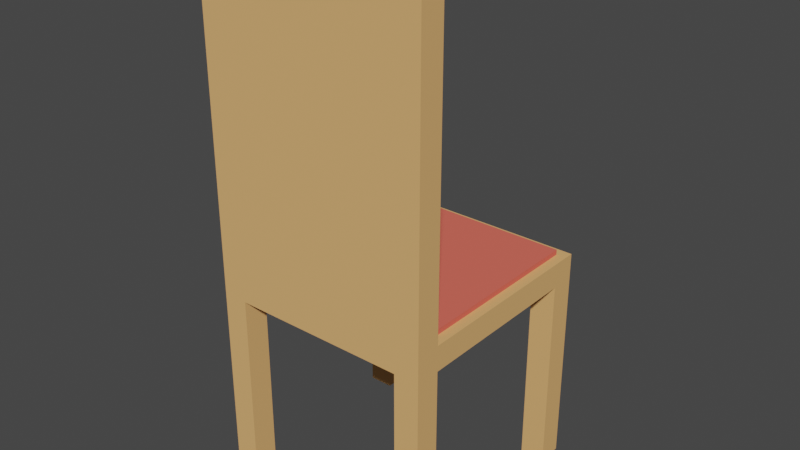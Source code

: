 # Source: Stol.blend  (saved by Blender 2.82.7; exported with 4.5.12 LTS)
import bpy
from mathutils import Matrix  # noqa: F401  (used for matrix-valued properties, if any)

bpy.ops.wm.read_factory_settings(use_empty=True)
scene = bpy.context.scene
scene.name = 'Scene'

# ---- collections
col_collection = bpy.data.collections.new('Collection'); scene.collection.children.link(col_collection)

# ---- materials (node trees are filled in below, after node groups)
mat_material_002 = bpy.data.materials.new('Material.002')
mat_material_002.use_transparent_shadow = False
mat_material_002.diffuse_color = (0.7991, 0.4397, 0.1714, 1.0)
mat_material_003 = bpy.data.materials.new('Material.003')
mat_material_003.use_transparent_shadow = False
mat_material_003.diffuse_color = (0.8, 0.1451, 0.106, 1.0)

# ---- material node trees

# ---- world
world_world = bpy.data.worlds.new('World'); scene.world = world_world
world_world.use_nodes = True; world_world.node_tree.nodes.clear()
_N = world_world.node_tree.nodes; _L = world_world.node_tree.links
n0 = _N.new('ShaderNodeOutputWorld'); n0.name = 'World Output'; n0.location = (300, 300)
n1 = _N.new('ShaderNodeBackground'); n1.name = 'Background'; n1.location = (10, 300)
n1.inputs[0].default_value = (0.05088, 0.05088, 0.05088, 1.0)
_L.new(n1.outputs[0], n0.inputs[0])
n0.is_active_output = True
world_world.color = (0.05088, 0.05088, 0.05088)
world_world.use_sun_shadow = False
world_world.sun_shadow_jitter_overblur = 0.0

# ---- meshes
me_cube = bpy.data.meshes.new('Cube')
me_cube.from_pydata([(-0.25, -0.25, -0.25), (-0.25, -0.25, 0.25), (-0.25, 0.25, -0.25), (-0.25, 0.25, 0.25), (0.25, -0.25, -0.25), (0.25, -0.25, 0.25), (0.25, 0.25, -0.25), (0.25, 0.25, 0.25), (-2.25, -0.25, -0.25), (-2.25, -0.25, 0.25), (-2.25, 0.25, -0.25), (-2.25, 0.25, 0.25), (2.25, -0.25, -0.25), (2.25, -0.25, 0.25), (2.25, 0.25, -0.25), (2.25, 0.25, 0.25), (-0.25, -2.25, -0.25), (-0.25, -2.25, 0.25), (0.25, -2.25, -0.25), (0.25, -2.25, 0.25), (-2.25, -2.25, -0.25), (-2.25, -2.25, 0.25), (2.25, -2.25, -0.25), (2.25, -2.25, 0.25), (-0.25, 2.25, -0.25), (-0.25, 2.25, 0.25), (0.25, 2.25, -0.25), (0.25, 2.25, 0.25), (-2.25, 2.25, -0.25), (-2.25, 2.25, 0.25), (2.25, 2.25, -0.25), (2.25, 2.25, 0.25), (2.25, 1.25, 0.25), (2.25, 1.25, -0.25), (0.25, 1.25, 0.25), (-0.25, 1.25, 0.25), (-2.25, 1.25, -0.25), (-0.25, 1.25, -0.25), (-2.25, 1.25, 0.25), (0.25, 1.25, -0.25), (-1.25, 0.25, -0.25), (-1.25, 0.25, 0.25), (-1.25, -0.25, 0.25), (-1.25, -0.25, -0.25), (-1.25, -2.25, 0.25), (-1.25, -2.25, -0.25), (-1.25, 2.25, -0.25), (-1.25, 2.25, 0.25), (-1.25, 1.25, 0.25), (-1.25, 1.25, -0.25), (1.25, -0.25, -0.25), (1.25, -0.25, 0.25), (1.25, 0.25, -0.25), (1.25, 0.25, 0.25), (1.25, -2.25, -0.25), (1.25, -2.25, 0.25), (1.25, 2.25, -0.25), (1.25, 2.25, 0.25), (1.25, 1.25, -0.25), (1.25, 1.25, 0.25), (-0.25, -1.25, 0.25), (-2.25, -1.25, 0.25), (0.25, -1.25, 0.25), (2.25, -1.25, 0.25), (2.25, -1.25, -0.25), (0.25, -1.25, -0.25), (-0.25, -1.25, -0.25), (-2.25, -1.25, -0.25), (-1.25, -1.25, -0.25), (-1.25, -1.25, 0.25), (1.25, -1.25, -0.25), (1.25, -1.25, 0.25), (-2.25, -1.75, 0.25), (0.25, -1.75, 0.25), (0.25, -1.75, -0.25), (-1.25, -1.75, -0.25), (-1.25, -1.75, 0.25), (1.25, -1.75, -0.25), (1.25, -1.75, 0.25), (-0.25, -1.75, 0.25), (2.25, -1.75, 0.25), (2.25, -1.75, -0.25), (-0.25, -1.75, -0.25), (-2.25, -1.75, -0.25), (-1.75, 0.25, -0.25), (-1.75, -0.25, 0.25), (-1.75, -2.25, 0.25), (-1.75, 2.25, -0.25), (-1.75, 1.25, 0.25), (-1.75, 0.25, 0.25), (-1.75, -0.25, -0.25), (-1.75, -2.25, -0.25), (-1.75, 2.25, 0.25), (-1.75, 1.25, -0.25), (-1.75, -1.25, -0.25), (-1.75, -1.25, 0.25), (-1.75, -1.75, -0.25), (-1.75, -1.75, 0.25), (2.25, 1.75, -0.25), (-2.25, 1.75, -0.25), (0.25, 1.75, -0.25), (2.25, 1.75, 0.25), (0.25, 1.75, 0.25), (-0.25, 1.75, 0.25), (-0.25, 1.75, -0.25), (-2.25, 1.75, 0.25), (-1.25, 1.75, 0.25), (-1.25, 1.75, -0.25), (1.25, 1.75, -0.25), (1.25, 1.75, 0.25), (-1.75, 1.75, 0.25), (-1.75, 1.75, -0.25), (1.75, -0.25, -0.25), (1.75, 0.25, -0.25), (1.75, -2.25, -0.25), (1.75, 2.25, -0.25), (1.75, 1.25, -0.25), (1.75, -0.25, 0.25), (1.75, 0.25, 0.25), (1.75, -2.25, 0.25), (1.75, 2.25, 0.25), (1.75, 1.25, 0.25), (1.75, -1.25, 0.25), (1.75, -1.25, -0.25), (1.75, -1.75, 0.25), (1.75, -1.75, -0.25), (1.75, 1.75, -0.25), (1.75, 1.75, 0.25), (-2.25, -2.25, -4.25), (2.25, -2.25, -4.25), (-2.25, 2.25, -4.25), (2.25, 2.25, -4.25), (2.25, -1.75, -4.25), (-2.25, -1.75, -4.25), (-1.75, 2.25, -4.25), (-1.75, -2.25, -4.25), (-1.75, -1.75, -4.25), (2.25, 1.75, -4.25), (-2.25, 1.75, -4.25), (-1.75, 1.75, -4.25), (1.75, -2.25, -4.25), (1.75, 2.25, -4.25), (1.75, -1.75, -4.25), (1.75, 1.75, -4.25), (-0.25, -2.25, 6.25), (0.25, -2.25, 6.25), (-2.25, -2.25, 6.25), (2.25, -2.25, 6.25), (-1.25, -2.25, 6.25), (1.25, -2.25, 6.25), (-2.25, -1.75, 6.25), (0.25, -1.75, 6.25), (-1.25, -1.75, 6.25), (1.25, -1.75, 6.25), (-0.25, -1.75, 6.25), (2.25, -1.75, 6.25), (-1.75, -2.25, 6.25), (-1.75, -1.75, 6.25), (1.75, -2.25, 6.25), (1.75, -1.75, 6.25), (-0.25, -0.25, -0.25), (-0.25, -0.25, 0.25), (-0.25, 0.25, -0.25), (-0.25, 0.25, 0.25), (0.25, -0.25, -0.25), (0.25, -0.25, 0.25), (0.25, 0.25, -0.25), (0.25, 0.25, 0.25)], [], [(103, 102, 27, 25), (127, 101, 31, 120), (81, 80, 23, 22), (23, 80, 155, 147), (2, 6, 4, 0), (7, 3, 1, 5), (8, 9, 11, 10), (19, 55, 149, 145), (85, 89, 11, 9), (84, 90, 8, 10), (14, 15, 13, 12), (112, 113, 14, 12), (118, 117, 13, 15), (101, 98, 30, 31), (119, 114, 22, 23), (18, 19, 17, 16), (91, 86, 21, 20), (82, 74, 18, 16), (75, 82, 16, 45), (83, 96, 136, 133), (72, 83, 20, 21), (97, 72, 150, 157), (92, 87, 28, 29), (24, 25, 27, 26), (115, 120, 31, 30), (22, 114, 140, 129), (106, 103, 25, 47), (108, 100, 26, 56), (100, 104, 24, 26), (99, 105, 29, 28), (10, 11, 38, 36), (6, 2, 37, 39), (52, 6, 39, 58), (41, 3, 35, 48), (84, 10, 36, 93), (15, 14, 33, 32), (118, 15, 32, 121), (3, 7, 34, 35), (2, 40, 49, 37), (89, 41, 48, 88), (110, 106, 47, 92), (104, 107, 46, 24), (25, 24, 46, 47), (96, 75, 45, 91), (16, 17, 44, 45), (2, 0, 43, 40), (1, 3, 41, 42), (78, 73, 151, 153), (7, 53, 59, 34), (113, 52, 58, 116), (126, 108, 56, 115), (26, 27, 57, 56), (74, 77, 54, 18), (19, 18, 54, 55), (7, 5, 51, 53), (4, 6, 52, 50), (79, 76, 152, 154), (102, 109, 57, 27), (117, 51, 71, 122), (4, 50, 70, 65), (1, 42, 69, 60), (90, 43, 68, 94), (5, 1, 60, 62), (9, 8, 67, 61), (112, 12, 64, 123), (43, 0, 66, 68), (0, 4, 65, 66), (85, 9, 61, 95), (51, 5, 62, 71), (12, 13, 63, 64), (122, 71, 78, 124), (65, 70, 77, 74), (60, 69, 76, 79), (94, 68, 75, 96), (62, 60, 79, 73), (61, 67, 83, 72), (123, 64, 81, 125), (68, 66, 82, 75), (66, 65, 74, 82), (95, 61, 72, 97), (71, 62, 73, 78), (64, 63, 80, 81), (69, 95, 97, 76), (67, 94, 96, 83), (42, 85, 95, 69), (8, 90, 94, 67), (126, 115, 141, 143), (105, 110, 92, 29), (11, 89, 88, 38), (40, 84, 93, 49), (107, 111, 87, 46), (47, 46, 87, 92), (45, 44, 86, 91), (40, 43, 90, 84), (42, 41, 89, 85), (44, 17, 144, 148), (49, 93, 111, 107), (38, 88, 110, 105), (34, 59, 109, 102), (116, 58, 108, 126), (37, 49, 107, 104), (88, 48, 106, 110), (36, 38, 105, 99), (39, 37, 104, 100), (58, 39, 100, 108), (48, 35, 103, 106), (93, 36, 99, 111), (32, 33, 98, 101), (121, 32, 101, 127), (35, 34, 102, 103), (59, 121, 127, 109), (33, 116, 126, 98), (70, 123, 125, 77), (63, 122, 124, 80), (50, 112, 123, 70), (13, 117, 122, 63), (76, 97, 157, 152), (30, 98, 137, 131), (14, 113, 116, 33), (53, 118, 121, 59), (56, 57, 120, 115), (77, 125, 114, 54), (55, 54, 114, 119), (53, 51, 117, 118), (50, 52, 113, 112), (109, 127, 120, 57), (142, 132, 129, 140), (139, 138, 130, 134), (133, 136, 135, 128), (137, 143, 141, 131), (115, 30, 131, 141), (91, 20, 128, 135), (81, 22, 129, 132), (87, 111, 139, 134), (111, 99, 138, 139), (98, 126, 143, 137), (114, 125, 142, 140), (20, 83, 133, 128), (125, 81, 132, 142), (99, 28, 130, 138), (96, 91, 135, 136), (28, 87, 134, 130), (153, 151, 145, 149), (157, 150, 146, 156), (151, 154, 144, 145), (154, 152, 148, 144), (159, 153, 149, 158), (152, 157, 156, 148), (155, 159, 158, 147), (73, 79, 154, 151), (17, 19, 145, 144), (72, 21, 146, 150), (124, 78, 153, 159), (86, 44, 148, 156), (21, 86, 156, 146), (80, 124, 159, 155), (55, 119, 158, 149), (119, 23, 147, 158), (160, 161, 163, 162), (162, 163, 167, 166), (166, 167, 165, 164), (164, 165, 161, 160), (162, 166, 164, 160), (167, 163, 161, 165)])
_uv = me_cube.uv_layers.new(name='UVMap')
_uv.uv.foreach_set('vector', [0.875, 0.5, 0.625, 0.5, 0.625, 0.5, 0.875, 0.5, 0.625, 0.5, 0.625, 0.5, 0.625, 0.5, 0.625, 0.5, 0.375, 0.75, 0.625, 0.75, 0.625, 0.75, 0.375, 0.75, 0.625, 0.75, 0.625, 0.75, 0.625, 0.75, 0.625, 0.75, 0.125, 0.5, 0.375, 0.5, 0.375, 0.75, 0.125, 0.75, 0.625, 0.5, 0.875, 0.5, 0.875, 0.75, 0.625, 0.75, 0.375, 0.0, 0.625, 0.0, 0.625, 0.25, 0.375, 0.25, 0.625, 0.75, 0.625, 0.75, 0.625, 0.75, 0.625, 0.75, 0.875, 0.75, 0.875, 0.5, 0.875, 0.5, 0.875, 0.75, 0.125, 0.5, 0.125, 0.75, 0.125, 0.75, 0.125, 0.5, 0.375, 0.5, 0.625, 0.5, 0.625, 0.75, 0.375, 0.75, 0.375, 0.75, 0.375, 0.5, 0.375, 0.5, 0.375, 0.75, 0.625, 0.5, 0.625, 0.75, 0.625, 0.75, 0.625, 0.5, 0.625, 0.5, 0.375, 0.5, 0.375, 0.5, 0.625, 0.5, 0.625, 0.75, 0.375, 0.75, 0.375, 0.75, 0.625, 0.75, 0.375, 0.75, 0.625, 0.75, 0.625, 1.0, 0.375, 1.0, 0.375, 1.0, 0.625, 1.0, 0.625, 1.0, 0.375, 1.0, 0.125, 0.75, 0.375, 0.75, 0.375, 0.75, 0.125, 0.75, 0.125, 0.75, 0.125, 0.75, 0.125, 0.75, 0.125, 0.75, 0.125, 0.75, 0.125, 0.75, 0.125, 0.75, 0.125, 0.75, 0.625, 0.0, 0.375, 0.0, 0.375, 0.0, 0.625, 0.0, 0.875, 0.75, 0.875, 0.75, 0.875, 0.75, 0.875, 0.75, 0.625, 0.25, 0.375, 0.25, 0.375, 0.25, 0.625, 0.25, 0.375, 0.25, 0.625, 0.25, 0.625, 0.5, 0.375, 0.5, 0.375, 0.5, 0.625, 0.5, 0.625, 0.5, 0.375, 0.5, 0.375, 0.75, 0.375, 0.75, 0.375, 0.75, 0.375, 0.75, 0.875, 0.5, 0.875, 0.5, 0.875, 0.5, 0.875, 0.5, 0.375, 0.5, 0.375, 0.5, 0.375, 0.5, 0.375, 0.5, 0.375, 0.5, 0.125, 0.5, 0.125, 0.5, 0.375, 0.5, 0.375, 0.25, 0.625, 0.25, 0.625, 0.25, 0.375, 0.25, 0.375, 0.25, 0.625, 0.25, 0.625, 0.25, 0.375, 0.25, 0.375, 0.5, 0.125, 0.5, 0.125, 0.5, 0.375, 0.5, 0.375, 0.5, 0.375, 0.5, 0.375, 0.5, 0.375, 0.5, 0.875, 0.5, 0.875, 0.5, 0.875, 0.5, 0.875, 0.5, 0.125, 0.5, 0.125, 0.5, 0.125, 0.5, 0.125, 0.5, 0.625, 0.5, 0.375, 0.5, 0.375, 0.5, 0.625, 0.5, 0.625, 0.5, 0.625, 0.5, 0.625, 0.5, 0.625, 0.5, 0.875, 0.5, 0.625, 0.5, 0.625, 0.5, 0.875, 0.5, 0.125, 0.5, 0.125, 0.5, 0.125, 0.5, 0.125, 0.5, 0.875, 0.5, 0.875, 0.5, 0.875, 0.5, 0.875, 0.5, 0.875, 0.5, 0.875, 0.5, 0.875, 0.5, 0.875, 0.5, 0.125, 0.5, 0.125, 0.5, 0.125, 0.5, 0.125, 0.5, 0.625, 0.25, 0.375, 0.25, 0.375, 0.25, 0.625, 0.25, 0.125, 0.75, 0.125, 0.75, 0.125, 0.75, 0.125, 0.75, 0.375, 1.0, 0.625, 1.0, 0.625, 1.0, 0.375, 1.0, 0.125, 0.5, 0.125, 0.75, 0.125, 0.75, 0.125, 0.5, 0.875, 0.75, 0.875, 0.5, 0.875, 0.5, 0.875, 0.75, 0.625, 0.75, 0.625, 0.75, 0.625, 0.75, 0.625, 0.75, 0.625, 0.5, 0.625, 0.5, 0.625, 0.5, 0.625, 0.5, 0.375, 0.5, 0.375, 0.5, 0.375, 0.5, 0.375, 0.5, 0.375, 0.5, 0.375, 0.5, 0.375, 0.5, 0.375, 0.5, 0.375, 0.5, 0.625, 0.5, 0.625, 0.5, 0.375, 0.5, 0.375, 0.75, 0.375, 0.75, 0.375, 0.75, 0.375, 0.75, 0.625, 0.75, 0.375, 0.75, 0.375, 0.75, 0.625, 0.75, 0.625, 0.5, 0.625, 0.75, 0.625, 0.75, 0.625, 0.5, 0.375, 0.75, 0.375, 0.5, 0.375, 0.5, 0.375, 0.75, 0.875, 0.75, 0.875, 0.75, 0.875, 0.75, 0.875, 0.75, 0.625, 0.5, 0.625, 0.5, 0.625, 0.5, 0.625, 0.5, 0.625, 0.75, 0.625, 0.75, 0.625, 0.75, 0.625, 0.75, 0.375, 0.75, 0.375, 0.75, 0.375, 0.75, 0.375, 0.75, 0.875, 0.75, 0.875, 0.75, 0.875, 0.75, 0.875, 0.75, 0.125, 0.75, 0.125, 0.75, 0.125, 0.75, 0.125, 0.75, 0.625, 0.75, 0.875, 0.75, 0.875, 0.75, 0.625, 0.75, 0.625, 0.0, 0.375, 0.0, 0.375, 0.0, 0.625, 0.0, 0.375, 0.75, 0.375, 0.75, 0.375, 0.75, 0.375, 0.75, 0.125, 0.75, 0.125, 0.75, 0.125, 0.75, 0.125, 0.75, 0.125, 0.75, 0.375, 0.75, 0.375, 0.75, 0.125, 0.75, 0.875, 0.75, 0.875, 0.75, 0.875, 0.75, 0.875, 0.75, 0.625, 0.75, 0.625, 0.75, 0.625, 0.75, 0.625, 0.75, 0.375, 0.75, 0.625, 0.75, 0.625, 0.75, 0.375, 0.75, 0.625, 0.75, 0.625, 0.75, 0.625, 0.75, 0.625, 0.75, 0.375, 0.75, 0.375, 0.75, 0.375, 0.75, 0.375, 0.75, 0.875, 0.75, 0.875, 0.75, 0.875, 0.75, 0.875, 0.75, 0.125, 0.75, 0.125, 0.75, 0.125, 0.75, 0.125, 0.75, 0.625, 0.75, 0.875, 0.75, 0.875, 0.75, 0.625, 0.75, 0.625, 0.0, 0.375, 0.0, 0.375, 0.0, 0.625, 0.0, 0.375, 0.75, 0.375, 0.75, 0.375, 0.75, 0.375, 0.75, 0.125, 0.75, 0.125, 0.75, 0.125, 0.75, 0.125, 0.75, 0.125, 0.75, 0.375, 0.75, 0.375, 0.75, 0.125, 0.75, 0.875, 0.75, 0.875, 0.75, 0.875, 0.75, 0.875, 0.75, 0.625, 0.75, 0.625, 0.75, 0.625, 0.75, 0.625, 0.75, 0.375, 0.75, 0.625, 0.75, 0.625, 0.75, 0.375, 0.75, 0.875, 0.75, 0.875, 0.75, 0.875, 0.75, 0.875, 0.75, 0.125, 0.75, 0.125, 0.75, 0.125, 0.75, 0.125, 0.75, 0.875, 0.75, 0.875, 0.75, 0.875, 0.75, 0.875, 0.75, 0.125, 0.75, 0.125, 0.75, 0.125, 0.75, 0.125, 0.75, 0.375, 0.5, 0.375, 0.5, 0.375, 0.5, 0.375, 0.5, 0.875, 0.5, 0.875, 0.5, 0.875, 0.5, 0.875, 0.5, 0.875, 0.5, 0.875, 0.5, 0.875, 0.5, 0.875, 0.5, 0.125, 0.5, 0.125, 0.5, 0.125, 0.5, 0.125, 0.5, 0.125, 0.5, 0.125, 0.5, 0.125, 0.5, 0.125, 0.5, 0.625, 0.25, 0.375, 0.25, 0.375, 0.25, 0.625, 0.25, 0.375, 1.0, 0.625, 1.0, 0.625, 1.0, 0.375, 1.0, 0.125, 0.5, 0.125, 0.75, 0.125, 0.75, 0.125, 0.5, 0.875, 0.75, 0.875, 0.5, 0.875, 0.5, 0.875, 0.75, 0.625, 1.0, 0.625, 1.0, 0.625, 1.0, 0.625, 1.0, 0.125, 0.5, 0.125, 0.5, 0.125, 0.5, 0.125, 0.5, 0.875, 0.5, 0.875, 0.5, 0.875, 0.5, 0.875, 0.5, 0.625, 0.5, 0.625, 0.5, 0.625, 0.5, 0.625, 0.5, 0.375, 0.5, 0.375, 0.5, 0.375, 0.5, 0.375, 0.5, 0.125, 0.5, 0.125, 0.5, 0.125, 0.5, 0.125, 0.5, 0.875, 0.5, 0.875, 0.5, 0.875, 0.5, 0.875, 0.5, 0.375, 0.25, 0.625, 0.25, 0.625, 0.25, 0.375, 0.25, 0.375, 0.5, 0.125, 0.5, 0.125, 0.5, 0.375, 0.5, 0.375, 0.5, 0.375, 0.5, 0.375, 0.5, 0.375, 0.5, 0.875, 0.5, 0.875, 0.5, 0.875, 0.5, 0.875, 0.5, 0.125, 0.5, 0.125, 0.5, 0.125, 0.5, 0.125, 0.5, 0.625, 0.5, 0.375, 0.5, 0.375, 0.5, 0.625, 0.5, 0.625, 0.5, 0.625, 0.5, 0.625, 0.5, 0.625, 0.5, 0.875, 0.5, 0.625, 0.5, 0.625, 0.5, 0.875, 0.5, 0.625, 0.5, 0.625, 0.5, 0.625, 0.5, 0.625, 0.5, 0.375, 0.5, 0.375, 0.5, 0.375, 0.5, 0.375, 0.5, 0.375, 0.75, 0.375, 0.75, 0.375, 0.75, 0.375, 0.75, 0.625, 0.75, 0.625, 0.75, 0.625, 0.75, 0.625, 0.75, 0.375, 0.75, 0.375, 0.75, 0.375, 0.75, 0.375, 0.75, 0.625, 0.75, 0.625, 0.75, 0.625, 0.75, 0.625, 0.75, 0.875, 0.75, 0.875, 0.75, 0.875, 0.75, 0.875, 0.75, 0.375, 0.5, 0.375, 0.5, 0.375, 0.5, 0.375, 0.5, 0.375, 0.5, 0.375, 0.5, 0.375, 0.5, 0.375, 0.5, 0.625, 0.5, 0.625, 0.5, 0.625, 0.5, 0.625, 0.5, 0.375, 0.5, 0.625, 0.5, 0.625, 0.5, 0.375, 0.5, 0.375, 0.75, 0.375, 0.75, 0.375, 0.75, 0.375, 0.75, 0.625, 0.75, 0.375, 0.75, 0.375, 0.75, 0.625, 0.75, 0.625, 0.5, 0.625, 0.75, 0.625, 0.75, 0.625, 0.5, 0.375, 0.75, 0.375, 0.5, 0.375, 0.5, 0.375, 0.75, 0.625, 0.5, 0.625, 0.5, 0.625, 0.5, 0.625, 0.5, 0.375, 0.75, 0.375, 0.75, 0.375, 0.75, 0.375, 0.75, 0.125, 0.5, 0.125, 0.5, 0.125, 0.5, 0.125, 0.5, 0.125, 0.75, 0.125, 0.75, 0.125, 0.75, 0.125, 0.75, 0.375, 0.5, 0.375, 0.5, 0.375, 0.5, 0.375, 0.5, 0.375, 0.5, 0.375, 0.5, 0.375, 0.5, 0.375, 0.5, 0.375, 1.0, 0.375, 1.0, 0.375, 1.0, 0.375, 1.0, 0.375, 0.75, 0.375, 0.75, 0.375, 0.75, 0.375, 0.75, 0.125, 0.5, 0.125, 0.5, 0.125, 0.5, 0.125, 0.5, 0.125, 0.5, 0.125, 0.5, 0.125, 0.5, 0.125, 0.5, 0.375, 0.5, 0.375, 0.5, 0.375, 0.5, 0.375, 0.5, 0.375, 0.75, 0.375, 0.75, 0.375, 0.75, 0.375, 0.75, 0.375, 0.0, 0.375, 0.0, 0.375, 0.0, 0.375, 0.0, 0.375, 0.75, 0.375, 0.75, 0.375, 0.75, 0.375, 0.75, 0.375, 0.25, 0.375, 0.25, 0.375, 0.25, 0.375, 0.25, 0.125, 0.75, 0.125, 0.75, 0.125, 0.75, 0.125, 0.75, 0.375, 0.25, 0.375, 0.25, 0.375, 0.25, 0.375, 0.25, 0.625, 0.75, 0.625, 0.75, 0.625, 0.75, 0.625, 0.75, 0.875, 0.75, 0.875, 0.75, 0.875, 0.75, 0.875, 0.75, 0.625, 0.75, 0.875, 0.75, 0.875, 0.75, 0.625, 0.75, 0.875, 0.75, 0.875, 0.75, 0.875, 0.75, 0.875, 0.75, 0.625, 0.75, 0.625, 0.75, 0.625, 0.75, 0.625, 0.75, 0.875, 0.75, 0.875, 0.75, 0.875, 0.75, 0.875, 0.75, 0.625, 0.75, 0.625, 0.75, 0.625, 0.75, 0.625, 0.75, 0.625, 0.75, 0.875, 0.75, 0.875, 0.75, 0.625, 0.75, 0.625, 1.0, 0.625, 0.75, 0.625, 0.75, 0.625, 1.0, 0.625, 0.0, 0.625, 0.0, 0.625, 0.0, 0.625, 0.0, 0.625, 0.75, 0.625, 0.75, 0.625, 0.75, 0.625, 0.75, 0.625, 1.0, 0.625, 1.0, 0.625, 1.0, 0.625, 1.0, 0.625, 1.0, 0.625, 1.0, 0.625, 1.0, 0.625, 1.0, 0.625, 0.75, 0.625, 0.75, 0.625, 0.75, 0.625, 0.75, 0.625, 0.75, 0.625, 0.75, 0.625, 0.75, 0.625, 0.75, 0.625, 0.75, 0.625, 0.75, 0.625, 0.75, 0.625, 0.75, 0.375, 0.0, 0.625, 0.0, 0.625, 0.25, 0.375, 0.25, 0.375, 0.25, 0.625, 0.25, 0.625, 0.5, 0.375, 0.5, 0.375, 0.5, 0.625, 0.5, 0.625, 0.75, 0.375, 0.75, 0.375, 0.75, 0.625, 0.75, 0.625, 1.0, 0.375, 1.0, 0.125, 0.5, 0.375, 0.5, 0.375, 0.75, 0.125, 0.75, 0.625, 0.5, 0.875, 0.5, 0.875, 0.75, 0.625, 0.75])
me_cube.materials.append(mat_material_002)
me_cube.use_remesh_fix_poles = True
me_cube.use_remesh_preserve_attributes = False
me_cube.use_mirror_vertex_groups = False
me_cube.update()
me_cube_002 = bpy.data.meshes.new('Cube.002')
me_cube_002.from_pydata([(-0.25, -0.25, -0.8502), (-0.25, -0.25, -0.3502), (-0.25, 0.25, -0.8502), (-0.25, 0.25, -0.3502), (0.25, -0.25, -0.8502), (0.25, -0.25, -0.3502), (0.25, 0.25, -0.8502), (0.25, 0.25, -0.3502), (-0.25, 2.05, -0.8502), (-0.25, 2.05, -0.3502), (0.25, 2.05, -0.8502), (0.25, 2.05, -0.3502), (-0.25, -1.85, -0.8502), (-0.25, -1.85, -0.3502), (0.25, -1.85, -0.8502), (0.25, -1.85, -0.3502), (2.05, -0.25, -0.8502), (2.05, -0.25, -0.3502), (2.05, 0.25, -0.8502), (2.05, 0.25, -0.3502), (2.05, 2.05, -0.8502), (2.05, 2.05, -0.3502), (2.05, -1.85, -0.8502), (2.05, -1.85, -0.3502), (-2.05, -0.25, -0.8502), (-2.05, -0.25, -0.3502), (-2.05, 0.25, -0.8502), (-2.05, 0.25, -0.3502), (-2.05, 2.05, -0.8502), (-2.05, 2.05, -0.3502), (-2.05, -1.85, -0.8502), (-2.05, -1.85, -0.3502), (-0.25, -1.05, -0.3502), (0.25, -1.05, -0.3502), (0.25, -1.05, -0.8502), (-0.25, -1.05, -0.8502), (2.05, -1.05, -0.3502), (2.05, -1.05, -0.8502), (-2.05, -1.05, -0.3502), (-2.05, -1.05, -0.8502), (-0.25, -1.452, -0.3502), (-0.25, -1.452, -0.8502), (-2.05, -1.452, -0.3502), (-2.05, -1.452, -0.8502), (0.25, -1.452, -0.3502), (0.25, -1.452, -0.8502), (2.05, -1.452, -0.3502), (2.05, -1.452, -0.8502), (-0.25, -1.651, -0.3502), (-0.25, -1.651, -0.8502), (-2.05, -1.651, -0.3502), (-2.05, -1.651, -0.8502), (0.25, -1.651, -0.3502), (0.25, -1.651, -0.8502), (2.05, -1.651, -0.3502), (2.05, -1.651, -0.8502), (-0.25, -1.85, 5.35), (0.25, -1.85, 5.35), (2.05, -1.85, 5.35), (-2.05, -1.85, 5.35), (-0.25, -1.651, 5.35), (-2.05, -1.651, 5.35), (0.25, -1.651, 5.35), (2.05, -1.651, 5.35)], [], [(8, 2, 26, 28), (3, 7, 11, 9), (48, 50, 61, 60), (15, 23, 58, 57), (2, 6, 4, 0), (7, 3, 1, 5), (8, 9, 11, 10), (12, 13, 31, 30), (11, 7, 19, 21), (6, 2, 8, 10), (14, 15, 13, 12), (4, 6, 18, 16), (2, 0, 24, 26), (49, 53, 14, 12), (18, 19, 17, 16), (19, 18, 20, 21), (55, 54, 23, 22), (15, 14, 22, 23), (6, 10, 20, 18), (7, 5, 17, 19), (34, 4, 16, 37), (10, 11, 21, 20), (24, 25, 27, 26), (26, 27, 29, 28), (50, 51, 30, 31), (49, 12, 30, 51), (9, 8, 28, 29), (3, 9, 29, 27), (32, 1, 25, 38), (1, 3, 27, 25), (40, 32, 38, 42), (0, 35, 39, 24), (25, 24, 39, 38), (45, 34, 37, 47), (16, 17, 36, 37), (0, 4, 34, 35), (5, 1, 32, 33), (5, 33, 36, 17), (53, 45, 47, 55), (48, 40, 42, 50), (35, 41, 43, 39), (38, 39, 43, 42), (37, 36, 46, 47), (35, 34, 45, 41), (33, 32, 40, 44), (33, 44, 46, 36), (52, 48, 60, 62), (14, 53, 55, 22), (41, 49, 51, 43), (42, 43, 51, 50), (47, 46, 54, 55), (41, 45, 53, 49), (44, 40, 48, 52), (44, 52, 54, 46), (62, 57, 58, 63), (62, 60, 56, 57), (56, 60, 61, 59), (13, 15, 57, 56), (23, 54, 63, 58), (31, 13, 56, 59), (54, 52, 62, 63), (50, 31, 59, 61)])
_uv = me_cube_002.uv_layers.new(name='UVMap')
_uv.uv.foreach_set('vector', [0.125, 0.5, 0.125, 0.5, 0.125, 0.5, 0.125, 0.5, 0.875, 0.5, 0.625, 0.5, 0.625, 0.5, 0.875, 0.5, 0.875, 0.75, 0.875, 0.75, 0.875, 0.75, 0.875, 0.75, 0.625, 0.75, 0.625, 0.75, 0.625, 0.75, 0.625, 0.75, 0.125, 0.5, 0.375, 0.5, 0.375, 0.75, 0.125, 0.75, 0.625, 0.5, 0.875, 0.5, 0.875, 0.75, 0.625, 0.75, 0.375, 0.25, 0.625, 0.25, 0.625, 0.5, 0.375, 0.5, 0.375, 1.0, 0.625, 1.0, 0.625, 1.0, 0.375, 1.0, 0.625, 0.5, 0.625, 0.5, 0.625, 0.5, 0.625, 0.5, 0.375, 0.5, 0.125, 0.5, 0.125, 0.5, 0.375, 0.5, 0.375, 0.75, 0.625, 0.75, 0.625, 1.0, 0.375, 1.0, 0.375, 0.75, 0.375, 0.5, 0.375, 0.5, 0.375, 0.75, 0.125, 0.5, 0.125, 0.75, 0.125, 0.75, 0.125, 0.5, 0.125, 0.75, 0.375, 0.75, 0.375, 0.75, 0.125, 0.75, 0.375, 0.5, 0.625, 0.5, 0.625, 0.75, 0.375, 0.75, 0.625, 0.5, 0.375, 0.5, 0.375, 0.5, 0.625, 0.5, 0.375, 0.75, 0.625, 0.75, 0.625, 0.75, 0.375, 0.75, 0.625, 0.75, 0.375, 0.75, 0.375, 0.75, 0.625, 0.75, 0.375, 0.5, 0.375, 0.5, 0.375, 0.5, 0.375, 0.5, 0.625, 0.5, 0.625, 0.75, 0.625, 0.75, 0.625, 0.5, 0.375, 0.75, 0.375, 0.75, 0.375, 0.75, 0.375, 0.75, 0.375, 0.5, 0.625, 0.5, 0.625, 0.5, 0.375, 0.5, 0.375, 0.0, 0.625, 0.0, 0.625, 0.25, 0.375, 0.25, 0.375, 0.25, 0.625, 0.25, 0.625, 0.25, 0.375, 0.25, 0.625, 0.0, 0.375, 0.0, 0.375, 0.0, 0.625, 0.0, 0.125, 0.75, 0.125, 0.75, 0.125, 0.75, 0.125, 0.75, 0.625, 0.25, 0.375, 0.25, 0.375, 0.25, 0.625, 0.25, 0.875, 0.5, 0.875, 0.5, 0.875, 0.5, 0.875, 0.5, 0.875, 0.75, 0.875, 0.75, 0.875, 0.75, 0.875, 0.75, 0.875, 0.75, 0.875, 0.5, 0.875, 0.5, 0.875, 0.75, 0.875, 0.75, 0.875, 0.75, 0.875, 0.75, 0.875, 0.75, 0.125, 0.75, 0.125, 0.75, 0.125, 0.75, 0.125, 0.75, 0.625, 0.0, 0.375, 0.0, 0.375, 0.0, 0.625, 0.0, 0.375, 0.75, 0.375, 0.75, 0.375, 0.75, 0.375, 0.75, 0.375, 0.75, 0.625, 0.75, 0.625, 0.75, 0.375, 0.75, 0.125, 0.75, 0.375, 0.75, 0.375, 0.75, 0.125, 0.75, 0.625, 0.75, 0.875, 0.75, 0.875, 0.75, 0.625, 0.75, 0.625, 0.75, 0.625, 0.75, 0.625, 0.75, 0.625, 0.75, 0.375, 0.75, 0.375, 0.75, 0.375, 0.75, 0.375, 0.75, 0.875, 0.75, 0.875, 0.75, 0.875, 0.75, 0.875, 0.75, 0.125, 0.75, 0.125, 0.75, 0.125, 0.75, 0.125, 0.75, 0.625, 0.0, 0.375, 0.0, 0.375, 0.0, 0.625, 0.0, 0.375, 0.75, 0.625, 0.75, 0.625, 0.75, 0.375, 0.75, 0.125, 0.75, 0.375, 0.75, 0.375, 0.75, 0.125, 0.75, 0.625, 0.75, 0.875, 0.75, 0.875, 0.75, 0.625, 0.75, 0.625, 0.75, 0.625, 0.75, 0.625, 0.75, 0.625, 0.75, 0.625, 0.75, 0.875, 0.75, 0.875, 0.75, 0.625, 0.75, 0.375, 0.75, 0.375, 0.75, 0.375, 0.75, 0.375, 0.75, 0.125, 0.75, 0.125, 0.75, 0.125, 0.75, 0.125, 0.75, 0.625, 0.0, 0.375, 0.0, 0.375, 0.0, 0.625, 0.0, 0.375, 0.75, 0.625, 0.75, 0.625, 0.75, 0.375, 0.75, 0.125, 0.75, 0.375, 0.75, 0.375, 0.75, 0.125, 0.75, 0.625, 0.75, 0.875, 0.75, 0.875, 0.75, 0.625, 0.75, 0.625, 0.75, 0.625, 0.75, 0.625, 0.75, 0.625, 0.75, 0.625, 0.75, 0.625, 0.75, 0.625, 0.75, 0.625, 0.75, 0.625, 0.75, 0.875, 0.75, 0.875, 0.75, 0.625, 0.75, 0.875, 0.75, 0.875, 0.75, 0.875, 0.75, 0.875, 0.75, 0.625, 1.0, 0.625, 0.75, 0.625, 0.75, 0.625, 1.0, 0.625, 0.75, 0.625, 0.75, 0.625, 0.75, 0.625, 0.75, 0.625, 1.0, 0.625, 1.0, 0.625, 1.0, 0.625, 1.0, 0.625, 0.75, 0.625, 0.75, 0.625, 0.75, 0.625, 0.75, 0.625, 0.0, 0.625, 0.0, 0.625, 0.0, 0.625, 0.0])
me_cube_002.materials.append(mat_material_003)
me_cube_002.use_remesh_fix_poles = True
me_cube_002.use_remesh_preserve_attributes = False
me_cube_002.use_mirror_vertex_groups = False
me_cube_002.update()

# ---- objects
ob_cube_001 = bpy.data.objects.new('Cube.001', me_cube)
ob_cube_002 = bpy.data.objects.new('Cube.002', me_cube_002)

# ---- transforms, parenting, visibility, modifiers, constraints
ob_cube_001.location = (0.0, 0.04823, -0.08592)
ob_cube_001.scale = (1.424, 1.424, 1.424)
ob_cube_001.lineart.crease_threshold = 0.0
ob_cube_002.location = (0.0, 0.04823, 0.9178)
ob_cube_002.scale = (1.424, 1.424, 1.424)
ob_cube_002.lineart.crease_threshold = 0.0

# ---- collection membership
col_collection.objects.link(ob_cube_001)
col_collection.objects.link(ob_cube_002)

# ---- scene / render settings (as saved in the file)
scene.frame_start = 1; scene.frame_end = 250; scene.frame_set(2)
scene.render.engine = 'BLENDER_EEVEE_NEXT'
scene.cycles.use_denoising = False
scene.cycles.samples = 128
scene.cycles.sampling_pattern = 'TABULATED_SOBOL'
scene.cycles.use_adaptive_sampling = False
scene.cycles.use_light_tree = False
scene.view_settings.view_transform = 'Filmic'
bpy.context.view_layer.update()

# ---- added for rendering (the .blend has no active camera and no usable light): camera, sun
cam_auto = bpy.data.cameras.new('AutoCamera')
cam_auto.lens = 50.0
cam_auto.sensor_width = 36.0
cam_auto.clip_end = 1000.0
ob_auto_camera = bpy.data.objects.new('AutoCamera', cam_auto)
scene.collection.objects.link(ob_auto_camera)
ob_auto_camera.location = (16.1796, -19.3673, 14.2821)
ob_auto_camera.rotation_euler = (1.09748, -7.21219e-08, 0.694738)
scene.camera = ob_auto_camera
light_auto_sun = bpy.data.lights.new('AutoSun', 'SUN')
light_auto_sun.energy = 3.0
light_auto_sun.angle = 0.0523599
ob_auto_sun = bpy.data.objects.new('AutoSun', light_auto_sun)
scene.collection.objects.link(ob_auto_sun)
ob_auto_sun.rotation_euler = (0.872665, 0.174533, 0.523599)
bpy.context.view_layer.update()
